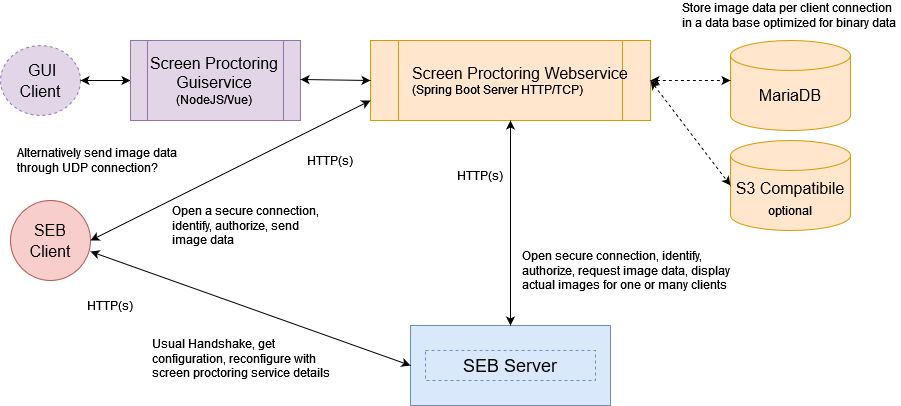

The diagram above was exported from draw.io. Its source (the exported page's mxGraphModel, read from the mxfile embedded in the PNG):
<mxGraphModel dx="780" dy="566" grid="1" gridSize="10" guides="1" tooltips="1" connect="1" arrows="1" fold="1" page="1" pageScale="1" pageWidth="1100" pageHeight="850" math="0" shadow="0">
  <root>
    <mxCell id="0" />
    <mxCell id="1" parent="0" />
    <mxCell id="V3NrnJkovJg8zNRt-5LG-1" value="" style="ellipse;whiteSpace=wrap;html=1;aspect=fixed;fillColor=#f8cecc;strokeColor=#b85450;" parent="1" vertex="1">
      <mxGeometry x="200" y="240" width="80" height="80" as="geometry" />
    </mxCell>
    <mxCell id="V3NrnJkovJg8zNRt-5LG-2" value="" style="shape=process;whiteSpace=wrap;html=1;backgroundOutline=1;fillColor=#ffe6cc;strokeColor=#d79b00;" parent="1" vertex="1">
      <mxGeometry x="560" y="80" width="280" height="80" as="geometry" />
    </mxCell>
    <mxCell id="V3NrnJkovJg8zNRt-5LG-3" value="" style="rounded=0;whiteSpace=wrap;html=1;fillColor=#dae8fc;strokeColor=#6c8ebf;" parent="1" vertex="1">
      <mxGeometry x="600" y="365" width="200" height="80" as="geometry" />
    </mxCell>
    <mxCell id="V3NrnJkovJg8zNRt-5LG-4" value="" style="ellipse;whiteSpace=wrap;html=1;dashed=1;fillColor=#e1d5e7;strokeColor=#9673a6;" parent="1" vertex="1">
      <mxGeometry x="190" y="85" width="80" height="70" as="geometry" />
    </mxCell>
    <mxCell id="V3NrnJkovJg8zNRt-5LG-5" value="&lt;div&gt;&lt;font style=&quot;font-size: 16px;&quot;&gt;Screen Proctoring Webservice&lt;/font&gt;&lt;/div&gt;&lt;div&gt;(Spring Boot Server HTTP/TCP)&lt;br&gt;&lt;/div&gt;" style="text;html=1;strokeColor=none;fillColor=none;align=left;verticalAlign=middle;whiteSpace=wrap;rounded=0;dashed=1;" parent="1" vertex="1">
      <mxGeometry x="600" y="85" width="220" height="70" as="geometry" />
    </mxCell>
    <mxCell id="V3NrnJkovJg8zNRt-5LG-6" value="SEB Server" style="text;html=1;strokeColor=#6c8ebf;fillColor=#dae8fc;align=center;verticalAlign=middle;whiteSpace=wrap;rounded=0;dashed=1;fontSize=18;" parent="1" vertex="1">
      <mxGeometry x="615" y="390" width="170" height="30" as="geometry" />
    </mxCell>
    <mxCell id="V3NrnJkovJg8zNRt-5LG-7" value="&lt;div&gt;&lt;font style=&quot;font-size: 16px;&quot;&gt;SEB&lt;/font&gt;&lt;/div&gt;&lt;div&gt;&lt;font style=&quot;font-size: 16px;&quot;&gt;Client&lt;/font&gt;&lt;/div&gt;" style="text;html=1;strokeColor=none;fillColor=none;align=center;verticalAlign=middle;whiteSpace=wrap;rounded=0;dashed=1;fontSize=18;" parent="1" vertex="1">
      <mxGeometry x="210" y="265" width="60" height="30" as="geometry" />
    </mxCell>
    <mxCell id="V3NrnJkovJg8zNRt-5LG-8" value="&lt;font style=&quot;font-size: 16px;&quot;&gt;&amp;nbsp;GUI Client&lt;/font&gt;" style="text;html=1;strokeColor=none;fillColor=none;align=center;verticalAlign=middle;whiteSpace=wrap;rounded=0;dashed=1;fontSize=18;" parent="1" vertex="1">
      <mxGeometry x="200" y="105" width="60" height="30" as="geometry" />
    </mxCell>
    <mxCell id="V3NrnJkovJg8zNRt-5LG-9" value="" style="shape=cylinder3;whiteSpace=wrap;html=1;boundedLbl=1;backgroundOutline=1;size=15;fontSize=18;fillColor=#ffe6cc;strokeColor=#d79b00;" parent="1" vertex="1">
      <mxGeometry x="920" y="80" width="120" height="90" as="geometry" />
    </mxCell>
    <mxCell id="V3NrnJkovJg8zNRt-5LG-12" value="" style="endArrow=classic;startArrow=classic;html=1;rounded=0;fontSize=12;exitX=1;exitY=0.5;exitDx=0;exitDy=0;entryX=0;entryY=0.75;entryDx=0;entryDy=0;" parent="1" source="V3NrnJkovJg8zNRt-5LG-1" target="V3NrnJkovJg8zNRt-5LG-2" edge="1">
      <mxGeometry width="50" height="50" relative="1" as="geometry">
        <mxPoint x="520" y="340" as="sourcePoint" />
        <mxPoint x="570" y="290" as="targetPoint" />
      </mxGeometry>
    </mxCell>
    <mxCell id="V3NrnJkovJg8zNRt-5LG-13" value="" style="endArrow=classic;startArrow=classic;html=1;rounded=0;fontSize=12;exitX=1;exitY=0.638;exitDx=0;exitDy=0;entryX=0;entryY=0.5;entryDx=0;entryDy=0;exitPerimeter=0;" parent="1" source="V3NrnJkovJg8zNRt-5LG-1" target="V3NrnJkovJg8zNRt-5LG-3" edge="1">
      <mxGeometry width="50" height="50" relative="1" as="geometry">
        <mxPoint x="290" y="290" as="sourcePoint" />
        <mxPoint x="570" y="135" as="targetPoint" />
      </mxGeometry>
    </mxCell>
    <mxCell id="V3NrnJkovJg8zNRt-5LG-14" value="" style="endArrow=classic;startArrow=classic;html=1;rounded=0;fontSize=12;entryX=0.5;entryY=1;entryDx=0;entryDy=0;exitX=0.5;exitY=0;exitDx=0;exitDy=0;" parent="1" source="V3NrnJkovJg8zNRt-5LG-3" target="V3NrnJkovJg8zNRt-5LG-2" edge="1">
      <mxGeometry width="50" height="50" relative="1" as="geometry">
        <mxPoint x="520" y="340" as="sourcePoint" />
        <mxPoint x="570" y="290" as="targetPoint" />
      </mxGeometry>
    </mxCell>
    <mxCell id="V3NrnJkovJg8zNRt-5LG-16" value="" style="endArrow=classic;startArrow=classic;html=1;rounded=0;dashed=1;fontSize=12;exitX=1;exitY=0.5;exitDx=0;exitDy=0;entryX=0;entryY=0;entryDx=0;entryDy=0;" parent="1" source="V3NrnJkovJg8zNRt-5LG-2" target="V3NrnJkovJg8zNRt-5LG-17" edge="1">
      <mxGeometry width="50" height="50" relative="1" as="geometry">
        <mxPoint x="520" y="340" as="sourcePoint" />
        <mxPoint x="570" y="290" as="targetPoint" />
      </mxGeometry>
    </mxCell>
    <mxCell id="V3NrnJkovJg8zNRt-5LG-17" value="&lt;font style=&quot;font-size: 16px;&quot;&gt;MariaDB&lt;/font&gt;" style="text;html=1;strokeColor=none;fillColor=none;align=center;verticalAlign=middle;whiteSpace=wrap;rounded=0;fontSize=12;" parent="1" vertex="1">
      <mxGeometry x="920" y="120" width="120" height="30" as="geometry" />
    </mxCell>
    <mxCell id="V3NrnJkovJg8zNRt-5LG-18" value="HTTP(s)" style="text;html=1;strokeColor=none;fillColor=none;align=center;verticalAlign=middle;whiteSpace=wrap;rounded=0;fontSize=12;" parent="1" vertex="1">
      <mxGeometry x="640" y="200" width="60" height="30" as="geometry" />
    </mxCell>
    <mxCell id="V3NrnJkovJg8zNRt-5LG-19" value="HTTP(s)" style="text;html=1;strokeColor=none;fillColor=none;align=center;verticalAlign=middle;whiteSpace=wrap;rounded=0;fontSize=12;" parent="1" vertex="1">
      <mxGeometry x="270" y="330" width="60" height="30" as="geometry" />
    </mxCell>
    <mxCell id="V3NrnJkovJg8zNRt-5LG-20" value="&lt;div&gt;HTTP(s)&lt;/div&gt;" style="text;html=1;strokeColor=none;fillColor=none;align=center;verticalAlign=middle;whiteSpace=wrap;rounded=0;fontSize=12;" parent="1" vertex="1">
      <mxGeometry x="490" y="170" width="60" height="60" as="geometry" />
    </mxCell>
    <mxCell id="V3NrnJkovJg8zNRt-5LG-24" value="&lt;div align=&quot;left&quot;&gt;Usual Handshake, get configuration, reconfigure with screen proctoring service details&lt;br&gt;&lt;/div&gt;" style="text;html=1;strokeColor=none;fillColor=none;align=left;verticalAlign=middle;whiteSpace=wrap;rounded=0;fontSize=12;" parent="1" vertex="1">
      <mxGeometry x="340" y="375" width="190" height="45" as="geometry" />
    </mxCell>
    <mxCell id="V3NrnJkovJg8zNRt-5LG-26" value="Open a secure connection, identify, authorize, send image data " style="text;html=1;strokeColor=none;fillColor=none;align=left;verticalAlign=middle;whiteSpace=wrap;rounded=0;fontSize=12;" parent="1" vertex="1">
      <mxGeometry x="360" y="240" width="150" height="50" as="geometry" />
    </mxCell>
    <mxCell id="V3NrnJkovJg8zNRt-5LG-27" value="Alternatively send image data through UDP connection?&amp;nbsp; " style="text;html=1;strokeColor=none;fillColor=none;align=left;verticalAlign=middle;whiteSpace=wrap;rounded=0;fontSize=12;" parent="1" vertex="1">
      <mxGeometry x="205" y="170" width="190" height="60" as="geometry" />
    </mxCell>
    <mxCell id="V3NrnJkovJg8zNRt-5LG-28" value="&lt;div align=&quot;left&quot;&gt;Open secure connection, identify, authorize, request image data, display actual images for one or many clients&lt;/div&gt;" style="text;html=1;strokeColor=none;fillColor=none;align=left;verticalAlign=middle;whiteSpace=wrap;rounded=0;fontSize=12;" parent="1" vertex="1">
      <mxGeometry x="710" y="295" width="220" height="30" as="geometry" />
    </mxCell>
    <mxCell id="V3NrnJkovJg8zNRt-5LG-29" value="Store image data per client connection in a data base optimized for binary data" style="text;html=1;strokeColor=none;fillColor=none;align=left;verticalAlign=middle;whiteSpace=wrap;rounded=0;fontSize=12;" parent="1" vertex="1">
      <mxGeometry x="870" y="40" width="220" height="30" as="geometry" />
    </mxCell>
    <mxCell id="7MIrrL2CdTiI200D18HP-1" value="&lt;div&gt;&lt;font style=&quot;font-size: 16px;&quot;&gt;S3 Compatibile&lt;/font&gt;&lt;/div&gt;&lt;div&gt;&lt;font style=&quot;font-size: 12px;&quot;&gt;optional&lt;/font&gt;&lt;br&gt;&lt;/div&gt;" style="shape=cylinder3;whiteSpace=wrap;html=1;boundedLbl=1;backgroundOutline=1;size=15;fontSize=18;fillColor=#ffe6cc;strokeColor=#d79b00;" vertex="1" parent="1">
      <mxGeometry x="920" y="180" width="120" height="90" as="geometry" />
    </mxCell>
    <mxCell id="7MIrrL2CdTiI200D18HP-2" value="" style="endArrow=classic;startArrow=classic;html=1;rounded=0;dashed=1;fontSize=12;exitX=1;exitY=0.5;exitDx=0;exitDy=0;entryX=0;entryY=0.5;entryDx=0;entryDy=0;entryPerimeter=0;" edge="1" parent="1" source="V3NrnJkovJg8zNRt-5LG-2" target="7MIrrL2CdTiI200D18HP-1">
      <mxGeometry width="50" height="50" relative="1" as="geometry">
        <mxPoint x="850" y="132" as="sourcePoint" />
        <mxPoint x="924" y="131" as="targetPoint" />
      </mxGeometry>
    </mxCell>
    <mxCell id="7MIrrL2CdTiI200D18HP-4" value="" style="endArrow=classic;startArrow=classic;html=1;rounded=0;fontSize=12;exitX=1;exitY=0.5;exitDx=0;exitDy=0;" edge="1" parent="1" source="V3NrnJkovJg8zNRt-5LG-4" target="7MIrrL2CdTiI200D18HP-6">
      <mxGeometry width="50" height="50" relative="1" as="geometry">
        <mxPoint x="290" y="290" as="sourcePoint" />
        <mxPoint x="360" y="118" as="targetPoint" />
      </mxGeometry>
    </mxCell>
    <mxCell id="7MIrrL2CdTiI200D18HP-6" value="&lt;div style=&quot;font-size: 16px;&quot;&gt;&lt;font style=&quot;font-size: 16px;&quot;&gt;Screen Proctoring Guiservice&lt;/font&gt;&lt;/div&gt;&lt;div style=&quot;&quot;&gt;&lt;font style=&quot;font-size: 12px;&quot;&gt;&lt;font style=&quot;font-size: 12px;&quot;&gt;(NodeJS/Vue)&lt;/font&gt;&lt;font style=&quot;font-size: 12px;&quot;&gt;&lt;br&gt;&lt;/font&gt;&lt;/font&gt;&lt;/div&gt;" style="shape=process;whiteSpace=wrap;html=1;backgroundOutline=1;fillColor=#e1d5e7;strokeColor=#9673a6;" vertex="1" parent="1">
      <mxGeometry x="320" y="80" width="170" height="80" as="geometry" />
    </mxCell>
    <mxCell id="7MIrrL2CdTiI200D18HP-7" value="" style="endArrow=classic;startArrow=classic;html=1;rounded=0;fontSize=12;exitX=1.013;exitY=0.4;exitDx=0;exitDy=0;exitPerimeter=0;entryX=0;entryY=0.5;entryDx=0;entryDy=0;" edge="1" parent="1" target="V3NrnJkovJg8zNRt-5LG-2">
      <mxGeometry width="50" height="50" relative="1" as="geometry">
        <mxPoint x="490" y="119" as="sourcePoint" />
        <mxPoint x="556" y="120" as="targetPoint" />
      </mxGeometry>
    </mxCell>
  </root>
</mxGraphModel>